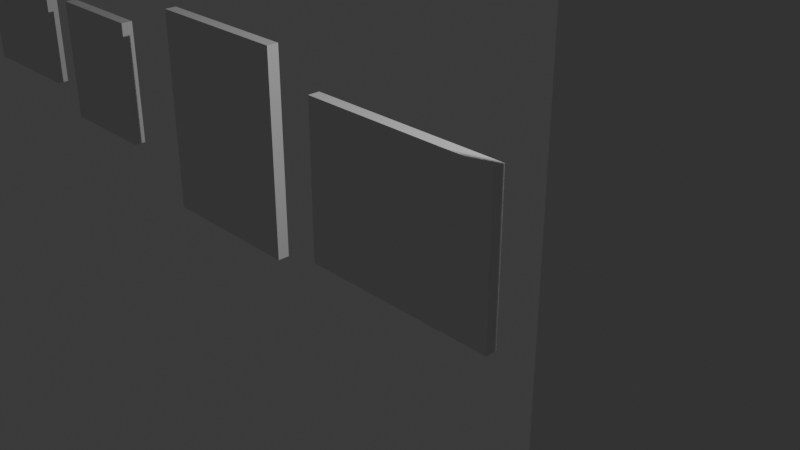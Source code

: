 # Source: quadros.blend  (saved by Blender 4.3.34; exported with 4.5.12 LTS)
import bpy
from mathutils import Matrix  # noqa: F401  (used for matrix-valued properties, if any)

bpy.ops.wm.read_factory_settings(use_empty=True)
scene = bpy.context.scene
scene.name = 'Scene'

# ---- collections
col_collection = bpy.data.collections.new('Collection'); scene.collection.children.link(col_collection)

# ---- world
world_world = bpy.data.worlds.new('World'); scene.world = world_world
world_world.use_nodes = True; world_world.node_tree.nodes.clear()
_N = world_world.node_tree.nodes; _L = world_world.node_tree.links
n0 = _N.new('ShaderNodeOutputWorld'); n0.name = 'World Output'; n0.location = (300, 300)
n1 = _N.new('ShaderNodeBackground'); n1.name = 'Background'; n1.location = (10, 300)
n1.inputs[0].default_value = (0.05088, 0.05088, 0.05088, 1.0)
_L.new(n1.outputs[0], n0.inputs[0])
n0.is_active_output = True
world_world.color = (0.05088, 0.05088, 0.05088)
world_world.sun_shadow_jitter_overblur = 0.0

# ---- cameras
cam_camera = bpy.data.cameras.new('Camera')
cam_camera.clip_end = 100.0
cam_camera.ortho_scale = 7.314

# ---- lights
light_light = bpy.data.lights.new('Light', 'POINT')
light_light.energy = 1000.0
light_light.shadow_soft_size = 0.1

# ---- meshes
me_cube_001 = bpy.data.meshes.new('Cube.001')
me_cube_001.from_pydata([(-1.0, -1.0, -1.0), (-1.0, -1.0, 1.0), (-0.8263, 1.0, -0.8263), (-0.8263, 1.0, 0.8263), (1.0, -1.0, -1.0), (1.0, -1.0, 1.0), (0.8263, 1.0, -0.8263), (0.8263, 1.0, 0.8263), (-1.0, 1.0, 1.0), (-1.0, 1.0, -1.0), (1.0, 1.0, -1.0), (1.0, 1.0, 1.0), (-0.8263, -0.05173, 0.8263), (-0.8263, -0.05173, -0.8263), (0.8263, -0.05173, -0.8263), (0.8263, -0.05173, 0.8263)], [], [(0, 1, 8, 9), (3, 7, 15, 12), (10, 11, 5, 4), (4, 5, 1, 0), (9, 10, 4, 0), (11, 8, 1, 5), (3, 2, 9, 8), (2, 6, 10, 9), (7, 3, 8, 11), (6, 7, 11, 10), (13, 12, 15, 14), (2, 3, 12, 13), (7, 6, 14, 15), (6, 2, 13, 14)])
_uv = me_cube_001.uv_layers.new(name='UVMap')
_uv.uv.foreach_set('vector', [0.375, 0.0, 0.625, 0.0, 0.625, 0.25, 0.375, 0.25, 0.6033, 0.2717, 0.6033, 0.4783, 0.6033, 0.4783, 0.6033, 0.2717, 0.375, 0.5, 0.625, 0.5, 0.625, 0.75, 0.375, 0.75, 0.375, 0.75, 0.625, 0.75, 0.625, 1.0, 0.375, 1.0, 0.125, 0.5, 0.375, 0.5, 0.375, 0.75, 0.125, 0.75, 0.625, 0.5, 0.875, 0.5, 0.875, 0.75, 0.625, 0.75, 0.6033, 0.2717, 0.3967, 0.2717, 0.375, 0.25, 0.625, 0.25, 0.3967, 0.2717, 0.3967, 0.4783, 0.375, 0.5, 0.375, 0.25, 0.6033, 0.4783, 0.6033, 0.2717, 0.625, 0.25, 0.625, 0.5, 0.3967, 0.4783, 0.6033, 0.4783, 0.625, 0.5, 0.375, 0.5, 0.3967, 0.2717, 0.6033, 0.2717, 0.6033, 0.4783, 0.3967, 0.4783, 0.3967, 0.2717, 0.6033, 0.2717, 0.6033, 0.2717, 0.3967, 0.2717, 0.6033, 0.4783, 0.3967, 0.4783, 0.3967, 0.4783, 0.6033, 0.4783, 0.3967, 0.4783, 0.3967, 0.2717, 0.3967, 0.2717, 0.3967, 0.4783])
me_cube_001.update()
me_cube_002 = bpy.data.meshes.new('Cube.002')
me_cube_002.from_pydata([(-1.0, -1.0, -1.0), (-1.0, -1.0, 1.0), (-0.8263, 1.0, -0.8263), (-0.8263, 1.0, 0.8263), (1.0, -1.0, -1.0), (1.0, -1.0, 1.0), (0.8263, 1.0, -0.8263), (0.8263, 1.0, 0.8263), (-1.0, 1.0, 1.0), (-1.0, 1.0, -1.0), (1.0, 1.0, -1.0), (1.0, 1.0, 1.0), (-0.8263, -0.05173, 0.8263), (-0.8263, -0.05173, -0.8263), (0.8263, -0.05173, -0.8263), (0.8263, -0.05173, 0.8263)], [], [(0, 1, 8, 9), (3, 7, 15, 12), (10, 11, 5, 4), (4, 5, 1, 0), (9, 10, 4, 0), (11, 8, 1, 5), (3, 2, 9, 8), (2, 6, 10, 9), (7, 3, 8, 11), (6, 7, 11, 10), (13, 12, 15, 14), (2, 3, 12, 13), (7, 6, 14, 15), (6, 2, 13, 14)])
_uv = me_cube_002.uv_layers.new(name='UVMap')
_uv.uv.foreach_set('vector', [0.375, 0.0, 0.625, 0.0, 0.625, 0.25, 0.375, 0.25, 0.6033, 0.2717, 0.6033, 0.4783, 0.6033, 0.4783, 0.6033, 0.2717, 0.375, 0.5, 0.625, 0.5, 0.625, 0.75, 0.375, 0.75, 0.375, 0.75, 0.625, 0.75, 0.625, 1.0, 0.375, 1.0, 0.125, 0.5, 0.375, 0.5, 0.375, 0.75, 0.125, 0.75, 0.625, 0.5, 0.875, 0.5, 0.875, 0.75, 0.625, 0.75, 0.6033, 0.2717, 0.3967, 0.2717, 0.375, 0.25, 0.625, 0.25, 0.3967, 0.2717, 0.3967, 0.4783, 0.375, 0.5, 0.375, 0.25, 0.6033, 0.4783, 0.6033, 0.2717, 0.625, 0.25, 0.625, 0.5, 0.3967, 0.4783, 0.6033, 0.4783, 0.625, 0.5, 0.375, 0.5, 0.3967, 0.2717, 0.6033, 0.2717, 0.6033, 0.4783, 0.3967, 0.4783, 0.3967, 0.2717, 0.6033, 0.2717, 0.6033, 0.2717, 0.3967, 0.2717, 0.6033, 0.4783, 0.3967, 0.4783, 0.3967, 0.4783, 0.6033, 0.4783, 0.3967, 0.4783, 0.3967, 0.2717, 0.3967, 0.2717, 0.3967, 0.4783])
me_cube_002.update()
me_cube_003 = bpy.data.meshes.new('Cube.003')
me_cube_003.from_pydata([(-1.0, -1.0, -1.0), (-1.0, -1.0, 1.0), (-0.8263, 1.0, -0.8263), (-0.8263, 1.0, 0.8263), (1.0, -1.0, -1.0), (1.0, -1.0, 1.0), (0.8263, 1.0, -0.8263), (0.8263, 1.0, 0.8263), (-1.0, 1.0, 1.0), (-1.0, 1.0, -1.0), (1.0, 1.0, -1.0), (1.0, 1.0, 1.0), (-0.8263, -0.05173, 0.8263), (-0.8263, -0.05173, -0.8263), (0.8263, -0.05173, -0.8263), (0.8263, -0.05173, 0.8263), (-0.8815, 1.977, 0.8815), (-0.8815, 1.977, -0.8815), (0.8815, 1.977, -0.8815), (0.8815, 1.977, 0.8815), (-0.9448, 1.977, 0.9448), (-0.9448, 1.977, -0.9448), (0.9448, 1.977, -0.9448), (0.9448, 1.977, 0.9448), (-1.0, 1.977, 1.0), (-1.0, 1.977, -1.0), (1.0, 1.977, -1.0), (1.0, 1.977, 1.0), (-0.8263, 1.977, 0.8263), (-0.8263, 1.977, -0.8263), (0.8263, 1.977, -0.8263), (0.8263, 1.977, 0.8263)], [], [(0, 1, 8, 9), (3, 7, 15, 12), (10, 11, 5, 4), (4, 5, 1, 0), (9, 10, 4, 0), (11, 8, 1, 5), (2, 6, 30, 29), (10, 9, 25, 26), (6, 7, 31, 30), (11, 10, 26, 27), (13, 12, 15, 14), (2, 3, 12, 13), (7, 6, 14, 15), (6, 2, 13, 14), (20, 21, 17, 16), (21, 22, 18, 17), (23, 20, 16, 19), (22, 23, 19, 18), (8, 11, 27, 24), (7, 3, 28, 31), (9, 8, 24, 25), (3, 2, 29, 28), (16, 17, 25, 24), (17, 18, 26, 25), (19, 16, 24, 27), (18, 19, 27, 26), (21, 20, 28, 29), (22, 21, 29, 30), (20, 23, 31, 28), (23, 22, 30, 31)])
_uv = me_cube_003.uv_layers.new(name='UVMap')
_uv.uv.foreach_set('vector', [0.375, 0.0, 0.625, 0.0, 0.625, 0.25, 0.375, 0.25, 0.6033, 0.2717, 0.6033, 0.4783, 0.6033, 0.4783, 0.6033, 0.2717, 0.375, 0.5, 0.625, 0.5, 0.625, 0.75, 0.375, 0.75, 0.375, 0.75, 0.625, 0.75, 0.625, 1.0, 0.375, 1.0, 0.125, 0.5, 0.375, 0.5, 0.375, 0.75, 0.125, 0.75, 0.625, 0.5, 0.875, 0.5, 0.875, 0.75, 0.625, 0.75, 0.3967, 0.2717, 0.3967, 0.4783, 0.3967, 0.4783, 0.3967, 0.2717, 0.375, 0.5, 0.125, 0.5, 0.125, 0.5, 0.375, 0.5, 0.3967, 0.4783, 0.6033, 0.4783, 0.6033, 0.4783, 0.3967, 0.4783, 0.625, 0.5, 0.375, 0.5, 0.375, 0.5, 0.625, 0.5, 0.3967, 0.2717, 0.6033, 0.2717, 0.6033, 0.4783, 0.3967, 0.4783, 0.3967, 0.2717, 0.6033, 0.2717, 0.6033, 0.2717, 0.3967, 0.2717, 0.6033, 0.4783, 0.3967, 0.4783, 0.3967, 0.4783, 0.6033, 0.4783, 0.3967, 0.4783, 0.3967, 0.2717, 0.3967, 0.2717, 0.3967, 0.4783, 0.6181, 0.2569, 0.3819, 0.2569, 0.3898, 0.2648, 0.6102, 0.2648, 0.3819, 0.2569, 0.3819, 0.4931, 0.3898, 0.4852, 0.3898, 0.2648, 0.6181, 0.4931, 0.6181, 0.2569, 0.6102, 0.2648, 0.6102, 0.4852, 0.3819, 0.4931, 0.6181, 0.4931, 0.6102, 0.4852, 0.3898, 0.4852, 0.875, 0.5, 0.625, 0.5, 0.625, 0.5, 0.875, 0.5, 0.6033, 0.4783, 0.6033, 0.2717, 0.6033, 0.2717, 0.6033, 0.4783, 0.375, 0.25, 0.625, 0.25, 0.625, 0.25, 0.375, 0.25, 0.6033, 0.2717, 0.3967, 0.2717, 0.3967, 0.2717, 0.6033, 0.2717, 0.6102, 0.2648, 0.3898, 0.2648, 0.375, 0.25, 0.625, 0.25, 0.3898, 0.2648, 0.3898, 0.4852, 0.375, 0.5, 0.375, 0.25, 0.6102, 0.4852, 0.6102, 0.2648, 0.625, 0.25, 0.625, 0.5, 0.3898, 0.4852, 0.6102, 0.4852, 0.625, 0.5, 0.375, 0.5, 0.3819, 0.2569, 0.6181, 0.2569, 0.6033, 0.2717, 0.3967, 0.2717, 0.3819, 0.4931, 0.3819, 0.2569, 0.3967, 0.2717, 0.3967, 0.4783, 0.6181, 0.2569, 0.6181, 0.4931, 0.6033, 0.4783, 0.6033, 0.2717, 0.6181, 0.4931, 0.3819, 0.4931, 0.3967, 0.4783, 0.6033, 0.4783])
me_cube_003.update()
me_cube_004 = bpy.data.meshes.new('Cube.004')
me_cube_004.from_pydata([(-1.0, -1.0, -1.0), (-1.0, -1.0, 1.0), (-0.8263, 1.0, -0.8263), (-0.8263, 1.0, 0.8263), (1.0, -1.0, -1.0), (1.0, -1.0, 1.0), (0.8263, 1.0, -0.8263), (0.8263, 1.0, 0.8263), (-1.0, 1.0, 1.0), (-1.0, 1.0, -1.0), (1.0, 1.0, -1.0), (1.0, 1.0, 1.0), (-0.8263, -0.05173, 0.8263), (-0.8263, -0.05173, -0.8263), (0.8263, -0.05173, -0.8263), (0.8263, -0.05173, 0.8263)], [], [(0, 1, 8, 9), (3, 7, 15, 12), (10, 11, 5, 4), (4, 5, 1, 0), (9, 10, 4, 0), (11, 8, 1, 5), (3, 2, 9, 8), (2, 6, 10, 9), (7, 3, 8, 11), (6, 7, 11, 10), (13, 12, 15, 14), (2, 3, 12, 13), (7, 6, 14, 15), (6, 2, 13, 14)])
_uv = me_cube_004.uv_layers.new(name='UVMap')
_uv.uv.foreach_set('vector', [0.375, 0.0, 0.625, 0.0, 0.625, 0.25, 0.375, 0.25, 0.6033, 0.2717, 0.6033, 0.4783, 0.6033, 0.4783, 0.6033, 0.2717, 0.375, 0.5, 0.625, 0.5, 0.625, 0.75, 0.375, 0.75, 0.375, 0.75, 0.625, 0.75, 0.625, 1.0, 0.375, 1.0, 0.125, 0.5, 0.375, 0.5, 0.375, 0.75, 0.125, 0.75, 0.625, 0.5, 0.875, 0.5, 0.875, 0.75, 0.625, 0.75, 0.6033, 0.2717, 0.3967, 0.2717, 0.375, 0.25, 0.625, 0.25, 0.3967, 0.2717, 0.3967, 0.4783, 0.375, 0.5, 0.375, 0.25, 0.6033, 0.4783, 0.6033, 0.2717, 0.625, 0.25, 0.625, 0.5, 0.3967, 0.4783, 0.6033, 0.4783, 0.625, 0.5, 0.375, 0.5, 0.3967, 0.2717, 0.6033, 0.2717, 0.6033, 0.4783, 0.3967, 0.4783, 0.3967, 0.2717, 0.6033, 0.2717, 0.6033, 0.2717, 0.3967, 0.2717, 0.6033, 0.4783, 0.3967, 0.4783, 0.3967, 0.4783, 0.6033, 0.4783, 0.3967, 0.4783, 0.3967, 0.2717, 0.3967, 0.2717, 0.3967, 0.4783])
me_cube_004.update()
me_cube_005 = bpy.data.meshes.new('Cube.005')
me_cube_005.from_pydata([(-1.0, -1.0, -1.0), (-1.0, -1.0, 1.0), (-0.8263, 1.0, -0.8263), (-0.8263, 1.0, 0.8263), (1.0, -1.0, -1.0), (1.0, -1.0, 1.0), (0.8263, 1.0, -0.8263), (0.8263, 1.0, 0.8263), (-1.0, 1.0, 1.0), (-1.0, 1.0, -1.0), (1.0, 1.0, -1.0), (1.0, 1.0, 1.0), (-0.8263, -0.05173, 0.8263), (-0.8263, -0.05173, -0.8263), (0.8263, -0.05173, -0.8263), (0.8263, -0.05173, 0.8263)], [], [(0, 1, 8, 9), (3, 7, 15, 12), (10, 11, 5, 4), (4, 5, 1, 0), (9, 10, 4, 0), (11, 8, 1, 5), (3, 2, 9, 8), (2, 6, 10, 9), (7, 3, 8, 11), (6, 7, 11, 10), (13, 12, 15, 14), (2, 3, 12, 13), (7, 6, 14, 15), (6, 2, 13, 14)])
_uv = me_cube_005.uv_layers.new(name='UVMap')
_uv.uv.foreach_set('vector', [0.375, 0.0, 0.625, 0.0, 0.625, 0.25, 0.375, 0.25, 0.6033, 0.2717, 0.6033, 0.4783, 0.6033, 0.4783, 0.6033, 0.2717, 0.375, 0.5, 0.625, 0.5, 0.625, 0.75, 0.375, 0.75, 0.375, 0.75, 0.625, 0.75, 0.625, 1.0, 0.375, 1.0, 0.125, 0.5, 0.375, 0.5, 0.375, 0.75, 0.125, 0.75, 0.625, 0.5, 0.875, 0.5, 0.875, 0.75, 0.625, 0.75, 0.6033, 0.2717, 0.3967, 0.2717, 0.375, 0.25, 0.625, 0.25, 0.3967, 0.2717, 0.3967, 0.4783, 0.375, 0.5, 0.375, 0.25, 0.6033, 0.4783, 0.6033, 0.2717, 0.625, 0.25, 0.625, 0.5, 0.3967, 0.4783, 0.6033, 0.4783, 0.625, 0.5, 0.375, 0.5, 0.3967, 0.2717, 0.6033, 0.2717, 0.6033, 0.4783, 0.3967, 0.4783, 0.3967, 0.2717, 0.6033, 0.2717, 0.6033, 0.2717, 0.3967, 0.2717, 0.6033, 0.4783, 0.3967, 0.4783, 0.3967, 0.4783, 0.6033, 0.4783, 0.3967, 0.4783, 0.3967, 0.2717, 0.3967, 0.2717, 0.3967, 0.4783])
me_cube_005.update()

# ---- objects
ob_light = bpy.data.objects.new('Light', light_light)
ob_camera = bpy.data.objects.new('Camera', cam_camera)
ob_quadro_deitado = bpy.data.objects.new('quadro deitado', me_cube_001)
ob_quadro_em_pe = bpy.data.objects.new('quadro em pe', me_cube_002)
ob_quadro_em_pe_001 = bpy.data.objects.new('quadro em pe.001', me_cube_003)
ob_quadro_em_pe_002 = bpy.data.objects.new('quadro em pe.002', me_cube_004)
ob_quadro_em_pe_003 = bpy.data.objects.new('quadro em pe.003', me_cube_005)

# ---- transforms, parenting, visibility, modifiers, constraints
ob_light.location = (4.076, 1.005, 5.904)
ob_light.rotation_euler = (0.6503, 0.05522, 1.866)
ob_light.lock_rotations_4d = False
ob_light.empty_display_type = 'ARROWS'
ob_light.color = (0.0, 0.0, 0.0, 0.0)
ob_light.lineart.crease_threshold = 0.0
ob_camera.location = (7.359, -6.926, 4.958)
ob_camera.rotation_euler = (1.109, 0.0, 0.8149)
ob_camera.lock_rotations_4d = False
ob_camera.empty_display_type = 'ARROWS'
ob_camera.color = (0.0, 0.0, 0.0, 0.0)
ob_camera.display_type = 'WIRE'
ob_camera.lineart.crease_threshold = 0.0
ob_quadro_deitado.location = (0.0, 0.0, 0.0)
ob_quadro_deitado.scale = (1.31, 0.07526, 1.0)
ob_quadro_em_pe.location = (-3.033, 0.03622, 0.05149)
ob_quadro_em_pe.rotation_euler = (0.0, 1.571, 0.0)
ob_quadro_em_pe.scale = (1.31, 0.07526, 1.0)
ob_quadro_em_pe_001.location = (4.454, -0.03573, 0.05149)
ob_quadro_em_pe_001.rotation_euler = (0.0, 1.571, 0.0)
ob_quadro_em_pe_001.scale = (3.174, 0.1824, 2.423)
ob_quadro_em_pe_002.location = (-5.733, -0.01995, 0.1614)
ob_quadro_em_pe_002.rotation_euler = (0.0, 1.571, 0.0)
ob_quadro_em_pe_002.scale = (0.8274, 0.07526, 0.7224)
ob_quadro_em_pe_003.location = (-7.908, -0.001398, 0.3136)
ob_quadro_em_pe_003.scale = (0.8584, 0.07526, 0.6389)

# ---- collection membership
col_collection.objects.link(ob_light)
col_collection.objects.link(ob_camera)
col_collection.objects.link(ob_quadro_deitado)
col_collection.objects.link(ob_quadro_em_pe)
col_collection.objects.link(ob_quadro_em_pe_001)
col_collection.objects.link(ob_quadro_em_pe_002)
col_collection.objects.link(ob_quadro_em_pe_003)

# ---- scene / render settings (as saved in the file)
scene.camera = ob_camera
scene.frame_start = 1; scene.frame_end = 250; scene.frame_set(1)
scene.render.engine = 'BLENDER_EEVEE_NEXT'
bpy.context.view_layer.update()
